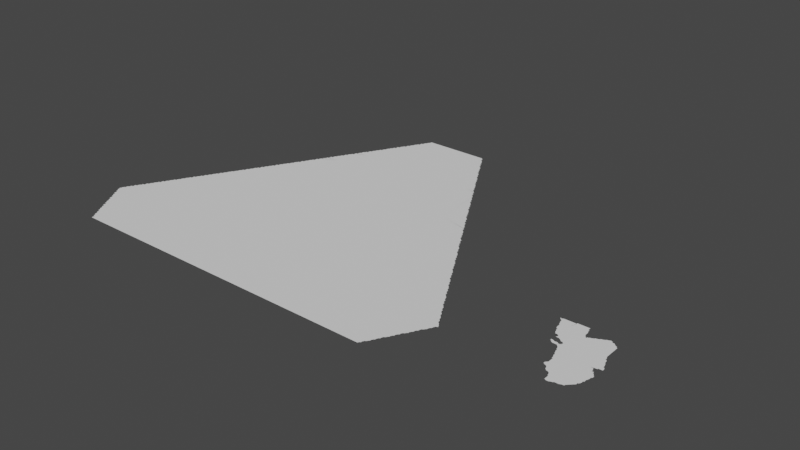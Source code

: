 # Source: new.blend  (saved by Blender 3.3.6; exported with 4.5.12 LTS)
import bpy
from mathutils import Matrix  # noqa: F401  (used for matrix-valued properties, if any)

bpy.ops.wm.read_factory_settings(use_empty=True)
scene = bpy.context.scene
scene.name = 'Scene'

# ---- collections
col_collection = bpy.data.collections.new('Collection'); scene.collection.children.link(col_collection)

# ---- node groups
ng_auto_smooth = bpy.data.node_groups.new('Auto Smooth', 'GeometryNodeTree')
_s = ng_auto_smooth.interface.new_socket(name='Geometry', in_out='OUTPUT', socket_type='NodeSocketGeometry')
_s = ng_auto_smooth.interface.new_socket(name='Geometry', in_out='INPUT', socket_type='NodeSocketGeometry')
_s = ng_auto_smooth.interface.new_socket(name='Angle', in_out='INPUT', socket_type='NodeSocketFloat')
_s.subtype = 'ANGLE'
_s.min_value = 0.0
_s.max_value = 3.142
ng_auto_smooth.is_modifier = True
_N = ng_auto_smooth.nodes; _L = ng_auto_smooth.links
n0 = _N.new('NodeGroupOutput'); n0.name = 'Group Output'; n0.location = (480, -100)
n1 = _N.new('NodeGroupInput'); n1.name = 'Group Input'; n1.location = (-420, -300)
n2 = _N.new('NodeGroupInput'); n2.name = 'Group Input.001'; n2.location = (-60, -100)
n3 = _N.new('GeometryNodeSetShadeSmooth'); n3.name = 'Set Shade Smooth'; n3.location = (120, -100)
n3.domain = 'EDGE'
n4 = _N.new('GeometryNodeSetShadeSmooth'); n4.name = 'Set Shade Smooth.001'; n4.location = (300, -100)
n5 = _N.new('GeometryNodeInputMeshEdgeAngle'); n5.name = 'Edge Angle'; n5.location = (-420, -220)
n6 = _N.new('GeometryNodeInputEdgeSmooth'); n6.name = 'Is Edge Smooth'; n6.location = (-60, -160)
n7 = _N.new('GeometryNodeInputShadeSmooth'); n7.name = 'Is Face Smooth'; n7.location = (-240, -340)
n8 = _N.new('FunctionNodeBooleanMath'); n8.name = 'Boolean Math'; n8.location = (-60, -220)
n9 = _N.new('FunctionNodeCompare'); n9.name = 'Compare'; n9.location = (-240, -180)
n9.operation = 'LESS_EQUAL'
_L.new(n5.outputs[0], n9.inputs[0])
_L.new(n4.outputs[0], n0.inputs[0])
_L.new(n1.outputs[1], n9.inputs[1])
_L.new(n9.outputs[0], n8.inputs[0])
_L.new(n7.outputs[0], n8.inputs[1])
_L.new(n2.outputs[0], n3.inputs[0])
_L.new(n6.outputs[0], n3.inputs[1])
_L.new(n3.outputs[0], n4.inputs[0])
_L.new(n8.outputs[0], n3.inputs[2])
n0.is_active_output = True

# ---- world
world_world = bpy.data.worlds.new('World'); scene.world = world_world
world_world.use_nodes = True; world_world.node_tree.nodes.clear()
_N = world_world.node_tree.nodes; _L = world_world.node_tree.links
n0 = _N.new('ShaderNodeOutputWorld'); n0.name = 'World Output'; n0.location = (300, 300)
n1 = _N.new('ShaderNodeBackground'); n1.name = 'Background'; n1.location = (10, 300)
n1.inputs[0].default_value = (0.05088, 0.05088, 0.05088, 1.0)
_L.new(n1.outputs[0], n0.inputs[0])
n0.is_active_output = True
world_world.color = (0.05088, 0.05088, 0.05088)
world_world.use_sun_shadow = False
world_world.sun_shadow_jitter_overblur = 0.0

# ---- meshes
me_mesh = bpy.data.meshes.new('Mesh')
me_mesh.from_pydata([(73.9, 15.32, -4.162e-08), (73.9, 15.33, -7.405e-08), (73.89, 15.35, -9.703e-08), (73.92, 15.09, -4.439e-08), (73.92, 15.09, -3.329e-08), (73.92, 15.26, -4.439e-08), (73.92, 15.27, -7.513e-08), (73.91, 15.29, -8.851e-08), (73.91, 15.31, -9.246e-08), (73.72, 15.64, -4.578e-08), (73.72, 15.65, -7.14e-08), (73.71, 15.67, -8.45e-08), (73.74, 15.57, -7.851e-08), (73.73, 15.59, -8.263e-08), (73.73, 15.61, -9.002e-08), (73.73, 15.63, -9.525e-08), (73.81, 15.65, -9.988e-08), (73.76, 15.52, -4.162e-08), (73.76, 15.53, -7.522e-08), (73.75, 15.55, -8.886e-08), (73.75, 15.57, -9.879e-08), (73.77, 15.73, -9.901e-08), (73.77, 15.5, -6.936e-08), (73.77, 15.51, -9.375e-08), (73.8, 15.39, -6.796e-08), (73.79, 15.41, -7.64e-08), (73.8, 15.46, -5.951e-08), (73.8, 15.46, -5.771e-08), (73.79, 15.5, -7.491e-08), (73.81, 15.38, -6.638e-08), (73.81, 15.39, -9.681e-08), (73.81, 15.41, -8.647e-08), (73.81, 15.46, -7.588e-08), (73.81, 15.47, -9.508e-08), (73.81, 15.49, -9.637e-08), (73.83, 15.37, -8.684e-08), (73.85, 15.37, -1.19e-07), (73.83, 15.4, -7.852e-08), (73.83, 15.46, -9.057e-08), (73.92, 15.52, -9.988e-08), (73.85, 15.4, -6.73e-08), (73.86, 15.44, -5.438e-08), (73.85, 15.45, -8.482e-08), (73.87, 15.37, -5.184e-08), (73.87, 15.39, -9.614e-08), (73.86, 15.4, -4.578e-08), (73.87, 15.43, -9.052e-08), (73.89, 15.39, -9.853e-08), (73.89, 15.42, -4.162e-08), (73.9, 15.41, -4.217e-08), (73.9, 15.42, -6.076e-08), (73.89, 15.4, -4.412e-08), (73.9, 15.4, -8.301e-08), (73.89, 15.43, -9.518e-08), (73.9, 15.41, -9.457e-08), (73.9, 15.42, -9.239e-08), (73.92, 15.44, -9.988e-08), (73.68, 15.72, -3.329e-08), (73.67, 15.73, -3.329e-08), (73.68, 15.73, -5.993e-08), (73.68, 15.73, -4.994e-08), (73.68, 15.73, -7.172e-08), (73.68, 15.72, -4.772e-08), (73.7, 15.7, -9.062e-08), (73.69, 15.71, -8.757e-08), (73.69, 15.72, -8.606e-08), (73.71, 15.69, -9.426e-08), (73.71, 15.73, -8.99e-08), (73.73, 15.73, -8.952e-08), (73.75, 15.73, -9.427e-08), (73.79, 15.73, -9.527e-08), (73.81, 15.73, -9.364e-08), (73.83, 15.73, -9.692e-08), (73.83, 15.74, -4.661e-08), (73.85, 15.74, -4.994e-08), (73.87, 15.74, -7.138e-08), (73.91, 15.74, -9.567e-08), (73.89, 15.74, -8.399e-08), (74.0, 15.02, -4.412e-08), (73.99, 15.03, -8.594e-08), (74.01, 15.02, -8.481e-08), (74.04, 14.98, -4.162e-08), (74.04, 14.99, -8.109e-08), (74.03, 15.01, -1.318e-07), (74.05, 14.92, -6.968e-08), (74.05, 14.93, 7.084e-08), (74.05, 14.95, -9.283e-08), (74.05, 14.97, -9.11e-08), (74.07, 15.02, -3.746e-08), (74.07, 14.91, -8.48e-08), (74.09, 14.91, -9.428e-08), (74.11, 14.92, -7.708e-08), (74.12, 14.92, -4.606e-08), (74.13, 14.93, -9.692e-08), (74.15, 14.93, -9.073e-08), (74.23, 14.97, -9.97e-08), (74.17, 14.93, -8.796e-08), (74.19, 14.94, -8.359e-08), (74.21, 14.95, -9.562e-08), (74.21, 14.94, -6.598e-08), (74.24, 15.03, -9.988e-08), (74.22, 14.96, -6.023e-08), (74.25, 14.99, -8.407e-08), (73.94, 15.08, -4.412e-08), (73.93, 15.09, -8.157e-08), (73.93, 15.09, -8.346e-08), (73.94, 15.09, -8.602e-08), (73.93, 15.09, -9.988e-08), (73.93, 15.11, -8.144e-08), (73.94, 15.19, -5.76e-08), (73.94, 15.21, -8.587e-08), (73.93, 15.23, -8.723e-08), (73.93, 15.25, -9.43e-08), (73.95, 15.08, -7.799e-08), (73.94, 15.12, -7.587e-08), (73.95, 15.13, -9.701e-08), (73.95, 15.15, -8.849e-08), (73.95, 15.17, -9.104e-08), (73.95, 15.19, -9.848e-08), (73.98, 15.05, -8.039e-08), (73.97, 15.07, -9.381e-08), (74.07, 15.13, -9.988e-08), (73.99, 15.3, -9.988e-08), (74.06, 15.29, -7.491e-08), (74.11, 15.28, -7.491e-08), (74.1, 15.36, -8.74e-08), (74.23, 15.27, -9.988e-08), (74.18, 15.28, -7.491e-08), (74.2, 15.46, -9.988e-08), (74.27, 15.23, -9.938e-08), (73.96, 15.59, -9.988e-08), (73.96, 15.69, -9.284e-08), (74.04, 15.46, -9.676e-08), (73.97, 15.63, -9.614e-08), (73.97, 15.65, -9.039e-08), (73.97, 15.67, -8.674e-08), (73.99, 15.6, -5.993e-08), (73.99, 15.61, -4.994e-08), (73.99, 15.61, -3.329e-08), (73.99, 15.6, -5.993e-08), (73.99, 15.6, -3.329e-08), (73.98, 15.61, -8.99e-08), (73.98, 15.61, -6.784e-08), (74.0, 15.6, -8.346e-08), (74.0, 15.61, -3.329e-08), (73.98, 15.62, -4.578e-08), (74.01, 15.61, -8.007e-08), (74.02, 15.62, -3.329e-08), (74.03, 15.62, -9.101e-08), (74.05, 15.63, -9.079e-08), (74.06, 15.64, -4.162e-08), (74.11, 15.62, -9.988e-08), (74.07, 15.64, -7.753e-08), (74.09, 15.65, -8.221e-08), (74.1, 15.66, -4.162e-08), (74.11, 15.66, -7.753e-08), (74.13, 15.67, -9.11e-08), (74.21, 15.61, -9.988e-08), (74.15, 15.68, -8.176e-08), (74.17, 15.69, -8.623e-08), (74.19, 15.67, -9.76e-08), (74.22, 15.66, -7.684e-08), (74.21, 15.67, -8.363e-08), (74.23, 15.65, -9.21e-08), (73.93, 15.74, -8.979e-08), (73.95, 15.71, -9.848e-08), (73.95, 15.73, -9.119e-08), (73.95, 15.74, -8.046e-08), (73.96, 15.71, -5.76e-08), (74.14, 15.68, -4.162e-08), (74.19, 15.68, -6.869e-08), (74.24, 14.98, -4.412e-08), (74.26, 15.0, -6.052e-08), (74.27, 15.01, -7.877e-08), (74.27, 15.03, -9.76e-08), (74.28, 15.03, -7.295e-08), (74.29, 15.07, -9.715e-08), (74.29, 15.21, -9.779e-08), (74.26, 15.27, -7.154e-08), (74.26, 15.26, -8.99e-08), (74.27, 15.25, -8.269e-08), (74.26, 15.26, -4.217e-08), (74.26, 15.27, -3.329e-08), (74.26, 15.28, -8.449e-08), (74.27, 15.28, -7.658e-08), (74.29, 15.05, -9.002e-08), (74.3, 15.11, -8.913e-08), (74.29, 15.23, -7.55e-08), (74.29, 15.28, -5.845e-08), (74.29, 15.29, -9.77e-08), (74.3, 15.31, -9.988e-08), (74.31, 15.35, -9.535e-08), (74.3, 15.08, -4.439e-08), (74.3, 15.09, -7.14e-08), (74.31, 15.13, -8.92e-08), (74.31, 15.15, -9.349e-08), (74.32, 15.17, -7.321e-08), (74.31, 15.19, -9.306e-08), (74.3, 15.21, -6.973e-08), (74.31, 15.29, -8.914e-08), (74.31, 15.33, -9.848e-08), (74.32, 15.16, -4.162e-08), (74.32, 15.18, -6.326e-08), (74.33, 15.29, -7.869e-08), (74.33, 15.31, -8.49e-08), (74.32, 15.33, -6.3e-08), (74.27, 15.43, -9.452e-08), (74.27, 15.45, -9.13e-08), (74.25, 15.63, -9.926e-08), (74.25, 15.64, -7.068e-08), (74.26, 15.47, -7.513e-08), (74.26, 15.49, -4.994e-08), (74.26, 15.51, -4.994e-08), (74.26, 15.53, -4.994e-08), (74.26, 15.55, -4.994e-08), (74.26, 15.57, -4.994e-08), (74.26, 15.59, -4.994e-08), (74.26, 15.61, -4.994e-08), (74.26, 15.63, -4.786e-08), (74.29, 15.39, -9.234e-08), (74.29, 15.41, -8.45e-08), (74.28, 15.43, -6.084e-08), (74.3, 15.37, -7.581e-08), (74.3, 15.38, -4.162e-08), (73.88, 15.36, 4.162e-08), (73.98, 15.04, 3.329e-08), (74.09, 15.11, -8.74e-08)], [], [(16, 9, 10), (16, 10, 11), (16, 13, 14), (16, 14, 15), (34, 23, 18), (34, 18, 19), (31, 24, 25), (27, 32, 26), (34, 28, 23), (36, 29, 30), (37, 30, 31), (38, 32, 33), (34, 38, 33), (16, 34, 20), (40, 36, 37), (45, 36, 40), (46, 41, 42), (47, 43, 44), (56, 46, 39), (47, 2, 43), (49, 54, 52), (56, 50, 53), (58, 60, 59), (61, 59, 60), (65, 57, 62), (67, 64, 65), (21, 16, 66), (69, 66, 63), (68, 69, 63), (16, 21, 70), (71, 16, 70), (73, 16, 72), (75, 77, 16), (80, 78, 79), (88, 82, 83), (88, 87, 82), (90, 89, 85), (95, 86, 88), (86, 92, 91), (86, 94, 93), (95, 96, 94), (95, 97, 96), (98, 99, 97), (95, 101, 98), (4, 104, 3), (107, 104, 105), (122, 5, 6), (122, 7, 8), (2, 8, 1), (114, 107, 108), (122, 111, 112), (121, 113, 106), (121, 106, 114), (115, 121, 114), (122, 116, 117), (122, 117, 118), (122, 118, 110), (79, 225, 119), (121, 79, 119), (226, 83, 121), (124, 122, 123), (125, 123, 122), (121, 95, 226), (127, 121, 124), (128, 124, 125), (126, 127, 128), (130, 39, 16), (122, 2, 47), (132, 47, 56), (133, 130, 16), (135, 16, 131), (137, 130, 141), (139, 130, 136), (145, 130, 133), (132, 39, 130), (143, 132, 130), (148, 132, 146), (151, 132, 148), (149, 151, 148), (150, 151, 149), (155, 151, 153), (128, 125, 132), (128, 132, 151), (156, 157, 151), (159, 157, 158), (160, 157, 159), (162, 157, 160), (163, 157, 161), (165, 131, 76), (166, 76, 164), (168, 131, 165), (169, 158, 156), (102, 171, 95), (100, 173, 172), (176, 100, 121), (177, 121, 126), (180, 129, 126), (181, 126, 179), (126, 182, 178), (100, 175, 174), (176, 185, 100), (187, 177, 129), (126, 188, 184), (186, 193, 176), (177, 195, 176), (190, 199, 189), (200, 190, 191), (196, 201, 195), (202, 196, 197), (204, 199, 190), (205, 190, 200), (209, 157, 163), (210, 207, 128), (215, 128, 157), (218, 157, 208), (191, 126, 128), (220, 128, 206), (223, 191, 219), (52, 47, 51), (53, 50, 48), (56, 54, 55), (61, 62, 59), (65, 62, 61), (108, 107, 105), (142, 141, 130), (138, 137, 141), (143, 130, 139), (143, 139, 140), (146, 143, 144), (179, 126, 178), (126, 184, 183), (1, 8, 0), (16, 15, 9), (16, 12, 13), (18, 23, 17), (16, 20, 12), (23, 28, 22), (20, 34, 19), (31, 30, 24), (27, 33, 32), (36, 35, 29), (37, 36, 30), (34, 39, 38), (16, 39, 34), (39, 42, 38), (36, 44, 43), (45, 44, 36), (39, 46, 42), (43, 2, 224), (56, 53, 46), (52, 54, 47), (56, 55, 50), (65, 64, 57), (67, 63, 64), (66, 16, 11), (67, 68, 63), (69, 21, 66), (71, 72, 16), (73, 74, 16), (74, 75, 16), (77, 76, 16), (82, 87, 81), (85, 89, 84), (88, 86, 87), (86, 90, 85), (90, 86, 91), (86, 93, 92), (86, 95, 94), (95, 98, 97), (100, 102, 95), (4, 105, 104), (107, 106, 104), (122, 112, 5), (7, 122, 6), (2, 122, 8), (106, 113, 103), (114, 106, 107), (110, 118, 109), (122, 110, 111), (121, 120, 113), (122, 115, 116), (121, 119, 120), (83, 80, 79), (121, 83, 79), (122, 121, 115), (226, 88, 83), (124, 121, 122), (226, 95, 88), (125, 124, 123), (127, 126, 121), (128, 127, 124), (121, 100, 95), (56, 47, 54), (132, 122, 47), (39, 132, 56), (134, 133, 16), (135, 134, 16), (137, 136, 130), (145, 142, 130), (143, 146, 132), (147, 148, 146), (132, 125, 122), (150, 152, 151), (152, 153, 151), (154, 155, 153), (155, 156, 151), (157, 128, 151), (156, 158, 157), (162, 161, 157), (76, 131, 16), (166, 165, 76), (167, 166, 164), (170, 160, 159), (100, 172, 102), (100, 174, 173), (177, 176, 121), (129, 177, 126), (181, 180, 126), (126, 183, 182), (100, 185, 175), (126, 189, 188), (126, 190, 189), (191, 190, 126), (176, 193, 192), (176, 194, 186), (176, 195, 194), (177, 196, 195), (197, 196, 177), (198, 197, 177), (204, 203, 199), (205, 204, 190), (207, 206, 128), (209, 208, 157), (211, 210, 128), (212, 211, 128), (213, 212, 128), (214, 213, 128), (215, 214, 128), (216, 215, 157), (217, 216, 157), (218, 217, 157), (219, 191, 128), (220, 219, 128), (221, 220, 206), (223, 222, 191)])
me_mesh.update()
me_mycurve_001 = bpy.data.meshes.new('myCurve.001')
me_mycurve_001.from_pydata([(71.72, 8.402, 0.0), (71.71, 8.416, 0.0), (71.74, 8.365, 0.0), (71.73, 8.377, 0.0), (71.73, 8.395, 0.0), (71.75, 8.338, 0.0), (71.75, 8.356, 0.0), (72.14, 8.603, 0.0), (71.52, 8.745, 0.0), (71.53, 8.719, 0.0), (71.53, 8.736, 0.0), (71.55, 8.681, 0.0), (71.55, 8.696, 0.0), (71.55, 8.715, 0.0), (71.58, 8.643, 0.0), (71.57, 8.657, 0.0), (71.57, 8.675, 0.0), (71.59, 8.618, 0.0), (71.59, 8.635, 0.0), (71.61, 8.579, 0.0), (71.61, 8.596, 0.0), (71.61, 8.615, 0.0), (71.64, 8.541, 0.0), (71.63, 8.556, 0.0), (71.63, 8.575, 0.0), (71.66, 8.503, 0.0), (71.65, 8.517, 0.0), (71.65, 8.535, 0.0), (71.67, 8.478, 0.0), (71.67, 8.495, 0.0), (71.69, 8.44, 0.0), (71.69, 8.456, 0.0), (71.69, 8.475, 0.0), (71.71, 8.435, 0.0), (71.5, 8.782, 0.0), (71.5, 8.79, 0.0), (71.51, 8.757, 0.0), (71.51, 8.775, 0.0), (71.51, 8.794, 0.0), (71.51, 8.812, 0.0), (71.52, 8.827, 0.0), (71.53, 8.852, 0.0), (71.53, 8.834, 0.0), (71.54, 8.865, 0.0), (71.55, 8.873, 0.0), (71.55, 8.891, 0.0), (71.57, 8.895, 0.0), (71.57, 8.913, 0.0), (71.57, 8.928, 0.0), (71.59, 8.934, 0.0), (71.59, 8.952, 0.0), (71.6, 8.966, 0.0), (71.61, 8.974, 0.0), (71.61, 8.992, 0.0), (71.63, 8.995, 0.0), (71.63, 9.03, 0.0), (71.63, 9.013, 0.0), (71.65, 9.035, 0.0), (71.65, 9.053, 0.0), (71.66, 9.068, 0.0), (71.67, 9.074, 0.0), (71.67, 9.092, 0.0), (71.68, 9.106, 0.0), (71.69, 9.114, 0.0), (71.69, 9.131, 0.0), (71.71, 9.135, 0.0), (71.71, 9.153, 0.0), (71.71, 9.169, 0.0), (71.73, 9.174, 0.0), (71.73, 9.193, 0.0), (71.74, 9.207, 0.0), (71.75, 9.214, 0.0), (71.75, 9.232, 0.0), (71.76, 9.245, 0.0), (71.78, 8.3, 0.0), (71.77, 8.316, 0.0), (71.77, 8.335, 0.0), (71.8, 8.262, 0.0), (71.79, 8.277, 0.0), (71.79, 8.295, 0.0), (71.81, 8.237, 0.0), (71.81, 8.255, 0.0), (71.83, 8.201, 0.0), (71.83, 8.216, 0.0), (71.83, 8.235, 0.0), (71.85, 8.2, 0.0), (72.04, 8.2, 0.0), (72.08, 8.2, 0.0), (71.77, 9.253, 0.0), (71.77, 9.271, 0.0), (71.79, 9.275, 0.0), (71.79, 9.293, 0.0), (71.8, 9.309, 0.0), (71.81, 9.314, 0.0), (71.81, 9.333, 0.0), (71.82, 9.347, 0.0), (71.83, 9.372, 0.0), (71.83, 9.354, 0.0), (71.84, 9.385, 0.0), (72.25, 9.46, 0.0), (71.85, 9.393, 0.0), (71.85, 9.41, 0.0), (71.87, 9.415, 0.0), (71.87, 9.448, 0.0), (71.87, 9.433, 0.0), (71.89, 9.454, 0.0), (71.89, 9.472, 0.0), (71.9, 9.486, 0.0), (71.91, 9.494, 0.0), (71.91, 9.512, 0.0), (71.93, 9.515, 0.0), (71.93, 9.533, 0.0), (71.93, 9.55, 0.0), (71.95, 9.555, 0.0), (71.95, 9.573, 0.0), (71.96, 9.588, 0.0), (71.97, 9.594, 0.0), (71.98, 9.626, 0.0), (71.97, 9.612, 0.0), (71.99, 9.634, 0.0), (71.99, 9.651, 0.0), (72.01, 9.655, 0.0), (72.01, 9.673, 0.0), (72.01, 9.689, 0.0), (72.03, 9.694, 0.0), (72.04, 9.727, 0.0), (72.03, 9.713, 0.0), (72.05, 9.734, 0.0), (72.05, 9.752, 0.0), (72.06, 9.765, 0.0), (72.07, 9.773, 0.0), (72.07, 9.791, 0.0), (72.14, 8.2, 0.0), (72.19, 8.2, 0.0), (72.29, 8.2, 0.0), (72.38, 8.2, 0.0), (72.09, 9.795, 0.0), (72.09, 9.813, 0.0), (72.1, 9.829, 0.0), (72.11, 9.834, 0.0), (72.11, 9.853, 0.0), (72.12, 9.867, 0.0), (72.13, 9.874, 0.0), (72.13, 9.892, 0.0), (72.15, 9.913, 0.0), (72.15, 9.93, 0.0), (72.15, 9.895, 0.0), (72.17, 9.935, 0.0), (72.17, 9.953, 0.0), (72.18, 9.968, 0.0), (72.19, 9.974, 0.0), (72.19, 9.993, 0.0), (72.2, 10.01, 0.0), (72.34, 10.02, 0.0), (72.21, 10.01, 0.0), (72.21, 10.03, 0.0), (72.23, 10.03, 0.0), (72.23, 10.05, 0.0), (72.23, 10.07, 0.0), (72.25, 10.07, 0.0), (72.25, 10.09, 0.0), (72.26, 10.11, 0.0), (72.27, 10.11, 0.0), (72.27, 10.13, 0.0), (72.28, 10.14, 0.0), (72.29, 10.17, 0.0), (72.29, 10.15, 0.0), (72.31, 10.17, 0.0), (72.31, 10.19, 0.0), (72.31, 10.21, 0.0), (72.33, 10.21, 0.0), (72.33, 10.23, 0.0), (72.34, 10.25, 0.0), (72.35, 10.25, 0.0), (72.35, 10.27, 0.0), (72.36, 10.28, 0.0), (72.37, 10.29, 0.0), (72.37, 10.31, 0.0), (72.39, 10.31, 0.0), (72.39, 10.33, 0.0), (72.4, 10.35, 0.0), (72.45, 8.2, 0.0), (72.53, 8.2, 0.0), (72.63, 8.2, 0.0), (72.68, 8.2, 0.0), (72.77, 8.2, 0.0), (72.62, 10.17, 0.0), (72.41, 10.35, 0.0), (72.41, 10.37, 0.0), (72.42, 10.39, 0.0), (72.43, 10.39, 0.0), (72.43, 10.41, 0.0), (72.45, 10.41, 0.0), (72.45, 10.43, 0.0), (72.45, 10.45, 0.0), (72.47, 10.45, 0.0), (72.47, 10.47, 0.0), (72.48, 10.49, 0.0), (72.49, 10.51, 0.0), (72.5, 10.53, 0.0), (72.49, 10.49, 0.0), (72.51, 10.55, 0.0), (72.51, 10.53, 0.0), (72.53, 10.55, 0.0), (72.53, 10.57, 0.0), (72.53, 10.59, 0.0), (72.55, 10.59, 0.0), (72.55, 10.61, 0.0), (72.56, 10.63, 0.0), (72.57, 10.63, 0.0), (72.57, 10.65, 0.0), (72.73, 10.71, 0.0), (72.59, 10.67, 0.0), (72.59, 10.69, 0.0), (72.61, 10.69, 0.0), (72.61, 10.71, 0.0), (72.61, 10.73, 0.0), (72.63, 10.73, 0.0), (72.63, 10.75, 0.0), (72.64, 10.77, 0.0), (72.65, 10.77, 0.0), (72.65, 10.79, 0.0), (72.66, 10.8, 0.0), (72.67, 10.83, 0.0), (72.67, 10.81, 0.0), (72.69, 10.83, 0.0), (72.69, 10.85, 0.0), (72.69, 10.87, 0.0), (72.71, 10.87, 0.0), (72.72, 10.91, 0.0), (72.86, 8.2, 0.0), (72.94, 8.2, 0.0), (73.0, 8.2, 0.0), (72.93, 9.432, 0.0), (72.71, 10.89, 0.0), (72.73, 10.91, 0.0), (72.73, 10.93, 0.0), (72.75, 10.93, 0.0), (72.75, 10.95, 0.0), (72.75, 10.97, 0.0), (72.77, 10.97, 0.0), (72.89, 11.0, 0.0), (72.77, 10.99, 0.0), (72.78, 11.01, 0.0), (72.79, 11.01, 0.0), (72.79, 11.03, 0.0), (72.8, 11.05, 0.0), (72.81, 11.05, 0.0), (72.81, 11.07, 0.0), (72.83, 11.07, 0.0), (72.83, 11.09, 0.0), (72.83, 11.11, 0.0), (72.85, 11.11, 0.0), (72.85, 11.13, 0.0), (72.86, 11.15, 0.0), (72.87, 11.15, 0.0), (72.87, 11.17, 0.0), (72.88, 11.18, 0.0), (72.89, 11.19, 0.0), (72.89, 11.21, 0.0), (72.91, 11.23, 0.0), (72.91, 11.21, 0.0), (72.92, 11.25, 0.0), (72.93, 11.25, 0.0), (72.93, 11.27, 0.0), (72.94, 11.29, 0.0), (72.95, 11.29, 0.0), (72.95, 11.31, 0.0), (72.96, 11.32, 0.0), (72.97, 11.33, 0.0), (72.97, 11.35, 0.0), (72.99, 11.35, 0.0), (72.99, 11.37, 0.0), (72.99, 11.39, 0.0), (73.01, 11.39, 0.0), (73.02, 11.43, 0.0), (73.01, 11.41, 0.0), (73.03, 11.43, 0.0), (73.03, 11.45, 0.0), (73.06, 8.2, 0.0), (73.15, 8.2, 0.0), (73.22, 8.2, 0.0), (73.3, 8.2, 0.0), (73.37, 8.2, 0.0), (73.31, 9.454, 0.0), (73.53, 11.28, 0.0), (73.05, 11.45, 0.0), (73.05, 11.47, 0.0), (73.05, 11.49, 0.0), (73.07, 11.49, 0.0), (73.07, 11.51, 0.0), (73.08, 11.53, 0.0), (73.09, 11.53, 0.0), (73.09, 11.55, 0.0), (73.1, 11.57, 0.0), (73.11, 11.57, 0.0), (73.11, 11.59, 0.0), (73.13, 11.59, 0.0), (73.13, 11.61, 0.0), (73.13, 11.63, 0.0), (73.15, 11.63, 0.0), (73.15, 11.65, 0.0), (73.16, 11.67, 0.0), (73.17, 11.67, 0.0), (73.18, 11.7, 0.0), (73.17, 11.69, 0.0), (73.19, 11.71, 0.0), (73.19, 11.73, 0.0), (73.21, 11.73, 0.0), (73.44, 8.2, 0.0), (73.54, 8.291, 0.0), (73.51, 8.2, 0.0), (73.57, 8.2, 0.0), (73.65, 8.2, 0.0), (74.43, 8.556, 0.0), (73.54, 9.055, 0.0), (73.55, 10.56, 0.0), (73.74, 8.2, 0.0), (73.8, 8.2, 0.0), (73.88, 8.2, 0.0), (73.94, 8.2, 0.0), (74.03, 8.2, 0.0), (73.73, 9.43, 0.0), (74.4, 10.37, 0.0), (74.06, 11.29, 0.0), (73.95, 11.61, 0.0), (73.99, 11.53, 0.0), (73.97, 11.57, 0.0), (73.96, 11.59, 0.0), (73.96, 11.61, 0.0), (73.98, 11.55, 0.0), (73.98, 11.57, 0.0), (73.87, 11.73, 0.0), (73.89, 11.71, 0.0), (73.91, 11.67, 0.0), (73.88, 11.73, 0.0), (73.9, 11.69, 0.0), (73.9, 11.71, 0.0), (73.93, 11.65, 0.0), (73.92, 11.67, 0.0), (73.94, 11.63, 0.0), (73.94, 11.64, 0.0), (74.13, 8.2, 0.0), (74.2, 8.2, 0.0), (74.28, 8.2, 0.0), (74.2, 11.02, 0.0), (74.34, 10.93, 0.0), (74.12, 11.31, 0.0), (74.19, 11.19, 0.0), (74.13, 11.29, 0.0), (74.15, 11.27, 0.0), (74.14, 11.29, 0.0), (74.17, 11.23, 0.0), (74.16, 11.25, 0.0), (74.16, 11.26, 0.0), (74.18, 11.21, 0.0), (74.18, 11.23, 0.0), (74.23, 11.13, 0.0), (74.21, 11.15, 0.0), (74.2, 11.17, 0.0), (74.2, 11.19, 0.0), (74.22, 11.15, 0.0), (74.25, 11.09, 0.0), (74.24, 11.11, 0.0), (74.27, 11.05, 0.0), (74.26, 11.07, 0.0), (74.26, 11.09, 0.0), (74.29, 11.01, 0.0), (74.28, 11.03, 0.0), (74.28, 11.05, 0.0), (74.31, 10.99, 0.0), (74.3, 11.01, 0.0), (74.02, 11.49, 0.0), (74.01, 11.51, 0.0), (74.0, 11.53, 0.0), (74.04, 11.45, 0.0), (74.03, 11.47, 0.0), (74.02, 11.51, 0.0), (74.07, 11.39, 0.0), (74.05, 11.43, 0.0), (74.04, 11.47, 0.0), (74.06, 11.41, 0.0), (74.06, 11.43, 0.0), (74.09, 11.37, 0.0), (74.08, 11.39, 0.0), (74.11, 11.33, 0.0), (74.1, 11.35, 0.0), (74.1, 11.37, 0.0), (74.12, 11.33, 0.0), (74.35, 8.2, 0.0), (74.43, 8.2, 0.0), (74.55, 8.2, 0.0), (74.65, 8.2, 0.0), (74.45, 9.444, 0.0), (74.69, 10.33, 0.0), (74.51, 10.63, 0.0), (74.55, 10.57, 0.0), (74.54, 10.59, 0.0), (74.53, 10.61, 0.0), (74.5, 10.65, 0.0), (74.52, 10.63, 0.0), (74.54, 10.6, 0.0), (74.59, 10.49, 0.0), (74.57, 10.53, 0.0), (74.56, 10.55, 0.0), (74.56, 10.57, 0.0), (74.58, 10.51, 0.0), (74.58, 10.53, 0.0), (74.61, 10.47, 0.0), (74.6, 10.49, 0.0), (74.64, 10.41, 0.0), (74.63, 10.43, 0.0), (74.62, 10.45, 0.0), (74.62, 10.47, 0.0), (74.34, 10.95, 0.0), (74.33, 10.95, 0.0), (74.32, 10.97, 0.0), (74.35, 10.91, 0.0), (74.37, 10.87, 0.0), (74.37, 10.89, 0.0), (74.36, 10.91, 0.0), (74.39, 10.85, 0.0), (74.38, 10.87, 0.0), (74.42, 10.81, 0.0), (74.41, 10.81, 0.0), (74.4, 10.83, 0.0), (74.4, 10.85, 0.0), (74.46, 10.73, 0.0), (74.43, 10.77, 0.0), (74.42, 10.79, 0.0), (74.45, 10.75, 0.0), (74.44, 10.77, 0.0), (74.49, 10.67, 0.0), (74.47, 10.71, 0.0), (74.46, 10.74, 0.0), (74.48, 10.69, 0.0), (74.48, 10.71, 0.0), (74.5, 10.67, 0.0), (74.32, 10.99, 0.0), (74.7, 8.2, 0.0), (74.74, 8.2, 0.0), (74.82, 8.2, 0.0), (74.9, 8.2, 0.0), (74.96, 8.2, 0.0), (75.33, 8.858, 0.0), (75.05, 9.368, 0.0), (74.82, 9.866, 0.0), (75.03, 9.735, 0.0), (74.87, 10.01, 0.0), (74.89, 9.975, 0.0), (74.88, 9.993, 0.0), (74.88, 10.01, 0.0), (74.92, 9.932, 0.0), (74.91, 9.954, 0.0), (74.9, 9.972, 0.0), (74.95, 9.875, 0.0), (74.94, 9.908, 0.0), (74.93, 9.914, 0.0), (74.92, 9.946, 0.0), (74.94, 9.893, 0.0), (74.7, 10.31, 0.0), (74.73, 10.25, 0.0), (74.72, 10.29, 0.0), (74.71, 10.29, 0.0), (74.7, 10.33, 0.0), (74.72, 10.27, 0.0), (74.77, 10.19, 0.0), (74.75, 10.23, 0.0), (74.74, 10.25, 0.0), (74.8, 10.13, 0.0), (74.76, 10.21, 0.0), (74.79, 10.15, 0.0), (74.78, 10.17, 0.0), (74.78, 10.19, 0.0), (74.81, 10.11, 0.0), (74.8, 10.15, 0.0), (74.84, 10.07, 0.0), (74.83, 10.09, 0.0), (74.82, 10.11, 0.0), (74.85, 10.05, 0.0), (74.84, 10.09, 0.0), (74.86, 10.03, 0.0), (74.86, 10.05, 0.0), (74.65, 10.39, 0.0), (74.64, 10.43, 0.0), (74.67, 10.35, 0.0), (74.67, 10.37, 0.0), (74.66, 10.39, 0.0), (74.68, 10.35, 0.0), (75.04, 8.2, 0.0), (75.23, 8.2, 0.0), (75.25, 8.215, 0.0), (75.24, 8.2, 0.0), (75.26, 8.236, 0.0), (75.26, 8.221, 0.0), (75.27, 8.255, 0.0), (75.29, 8.276, 0.0), (75.29, 9.294, 0.0), (75.25, 9.355, 0.0), (75.24, 9.373, 0.0), (75.28, 9.312, 0.0), (75.27, 9.333, 0.0), (75.26, 9.351, 0.0), (75.05, 9.713, 0.0), (75.07, 9.674, 0.0), (75.06, 9.692, 0.0), (75.13, 9.574, 0.0), (75.11, 9.595, 0.0), (75.09, 9.634, 0.0), (75.08, 9.653, 0.0), (75.08, 9.667, 0.0), (75.1, 9.613, 0.0), (75.1, 9.629, 0.0), (75.12, 9.591, 0.0), (75.17, 9.495, 0.0), (75.15, 9.534, 0.0), (75.14, 9.552, 0.0), (75.14, 9.566, 0.0), (75.19, 9.455, 0.0), (75.18, 9.49, 0.0), (75.16, 9.513, 0.0), (75.16, 9.528, 0.0), (75.18, 9.473, 0.0), (75.21, 9.434, 0.0), (75.2, 9.452, 0.0), (75.23, 9.394, 0.0), (75.22, 9.412, 0.0), (75.22, 9.426, 0.0), (75.24, 9.389, 0.0), (74.98, 9.845, 0.0), (74.97, 9.853, 0.0), (74.96, 9.87, 0.0), (74.99, 9.814, 0.0), (74.98, 9.832, 0.0), (75.01, 9.774, 0.0), (75.0, 9.793, 0.0), (75.0, 9.807, 0.0), (75.02, 9.753, 0.0), (75.02, 9.769, 0.0), (75.04, 9.731, 0.0), (75.06, 9.705, 0.0), (75.28, 8.259, 0.0), (75.3, 8.285, 0.0), (75.3, 8.297, 0.0), (75.31, 8.315, 0.0), (75.32, 8.322, 0.0), (75.32, 8.336, 0.0), (75.33, 8.355, 0.0), (75.34, 8.36, 0.0), (75.34, 8.376, 0.0), (75.35, 8.395, 0.0), (75.37, 8.416, 0.0), (75.36, 8.398, 0.0), (75.38, 8.425, 0.0), (75.41, 8.495, 0.0), (75.38, 8.437, 0.0), (75.39, 8.455, 0.0), (75.43, 8.535, 0.0), (75.4, 8.462, 0.0), (75.4, 8.476, 0.0), (75.42, 8.516, 0.0), (75.47, 8.595, 0.0), (75.42, 8.5, 0.0), (75.44, 8.538, 0.0), (75.45, 8.555, 0.0), (75.46, 8.563, 0.0), (75.46, 8.577, 0.0), (75.48, 8.616, 0.0), (75.55, 8.735, 0.0), (75.48, 8.601, 0.0), (75.49, 8.635, 0.0), (75.5, 8.656, 0.0), (75.51, 8.675, 0.0), (75.5, 8.639, 0.0), (75.53, 8.695, 0.0), (75.52, 8.678, 0.0), (75.54, 8.703, 0.0), (75.54, 8.717, 0.0), (75.56, 8.741, 0.0), (75.41, 9.075, 0.0), (75.47, 8.975, 0.0), (75.45, 9.014, 0.0), (75.43, 9.054, 0.0), (75.44, 9.032, 0.0), (75.51, 8.914, 0.0), (75.48, 8.97, 0.0), (75.46, 8.993, 0.0), (75.46, 9.008, 0.0), (75.49, 8.935, 0.0), (75.49, 8.953, 0.0), (75.5, 8.932, 0.0), (75.54, 8.869, 0.0), (75.53, 8.874, 0.0), (75.52, 8.893, 0.0), (75.52, 8.907, 0.0), (75.55, 8.835, 0.0), (75.54, 8.853, 0.0), (75.56, 8.756, 0.0), (75.57, 8.775, 0.0), (75.57, 8.813, 0.0), (75.56, 8.831, 0.0), (75.58, 8.778, 0.0), (75.59, 8.786, 0.0), (75.59, 8.788, 0.0), (75.59, 8.787, 0.0), (75.58, 8.792, 0.0), (75.58, 8.798, 0.0), (75.31, 9.254, 0.0), (75.35, 9.194, 0.0), (75.33, 9.215, 0.0), (75.3, 9.272, 0.0), (75.3, 9.287, 0.0), (75.32, 9.233, 0.0), (75.32, 9.249, 0.0), (75.4, 9.093, 0.0), (75.34, 9.211, 0.0), (75.39, 9.114, 0.0), (75.38, 9.148, 0.0), (75.37, 9.154, 0.0), (75.36, 9.172, 0.0), (75.36, 9.185, 0.0), (75.38, 9.133, 0.0), (75.4, 9.11, 0.0), (75.42, 9.071, 0.0), (72.58, 10.66, 0.0), (74.24, 11.12, 0.0), (74.76, 10.22, 0.0), (75.44, 9.046, 0.0), (75.58, 8.805, 0.0), (75.28, 9.325, 0.0)], [], [(7, 2, 3), (16, 11, 12), (7, 17, 18), (7, 18, 15), (7, 20, 21), (13, 7, 16), (7, 22, 23), (7, 23, 24), (7, 24, 20), (29, 25, 26), (7, 26, 27), (30, 31, 32), (7, 32, 29), (38, 34, 35), (13, 36, 37), (13, 37, 38), (39, 13, 38), (13, 10, 36), (42, 13, 39), (44, 42, 43), (45, 46, 44), (47, 49, 46), (48, 49, 47), (46, 13, 42), (51, 49, 50), (7, 46, 49), (52, 7, 49), (53, 7, 52), (55, 57, 56), (7, 13, 46), (7, 56, 57), (7, 57, 58), (60, 7, 58), (65, 60, 61), (63, 65, 61), (64, 65, 63), (66, 7, 65), (68, 7, 67), (69, 71, 68), (7, 5, 6), (79, 75, 76), (7, 80, 81), (79, 81, 77), (85, 82, 83), (7, 83, 84), (7, 4, 33), (7, 33, 30), (88, 71, 72), (89, 90, 88), (99, 90, 91), (93, 99, 91), (94, 99, 93), (99, 71, 90), (97, 99, 94), (99, 97, 98), (99, 7, 71), (100, 99, 98), (101, 99, 100), (103, 105, 104), (99, 104, 105), (99, 105, 107), (108, 99, 107), (110, 99, 108), (111, 113, 110), (112, 113, 111), (114, 99, 113), (116, 99, 114), (119, 99, 118), (121, 99, 119), (122, 99, 121), (123, 99, 122), (124, 125, 99), (126, 125, 124), (127, 99, 125), (128, 99, 127), (129, 99, 128), (131, 99, 130), (136, 139, 99), (138, 136, 137), (140, 142, 139), (141, 142, 140), (186, 99, 139), (146, 139, 142), (145, 147, 144), (148, 149, 147), (153, 146, 147), (153, 147, 149), (150, 153, 149), (152, 153, 151), (156, 153, 155), (157, 153, 156), (159, 153, 157), (160, 153, 159), (161, 153, 160), (163, 153, 162), (166, 153, 163), (186, 153, 166), (186, 166, 167), (186, 167, 169), (170, 186, 169), (172, 186, 171), (174, 176, 173), (175, 176, 174), (186, 7, 99), (178, 186, 176), (186, 178, 179), (187, 186, 179), (188, 186, 187), (189, 190, 188), (191, 186, 190), (193, 186, 192), (195, 186, 194), (200, 195, 197), (202, 200, 198), (203, 186, 202), (206, 203, 204), (208, 211, 207), (211, 203, 206), (211, 209, 210), (211, 186, 203), (212, 211, 210), (213, 211, 212), (214, 217, 211), (215, 217, 214), (216, 217, 215), (211, 217, 218), (220, 211, 218), (221, 211, 220), (224, 211, 221), (223, 225, 224), (211, 224, 225), (227, 225, 226), (228, 211, 225), (229, 235, 234), (236, 237, 235), (241, 234, 237), (238, 241, 237), (239, 241, 238), (241, 240, 242), (244, 241, 242), (246, 241, 245), (249, 241, 247), (250, 241, 249), (251, 241, 250), (253, 241, 252), (257, 241, 256), (241, 254, 255), (259, 241, 258), (263, 261, 262), (265, 266, 264), (285, 241, 261), (285, 261, 263), (285, 263, 266), (269, 266, 268), (270, 271, 269), (285, 266, 271), (272, 285, 271), (273, 285, 272), (284, 7, 233), (278, 286, 277), (285, 276, 286), (288, 286, 287), (292, 285, 286), (289, 292, 286), (291, 292, 290), (294, 285, 293), (296, 285, 295), (300, 285, 298), (285, 300, 301), (303, 285, 301), (307, 308, 306), (285, 305, 308), (310, 309, 7), (314, 313, 310), (310, 7, 314), (314, 7, 315), (323, 284, 186), (322, 315, 284), (323, 186, 316), (323, 316, 285), (323, 322, 284), (324, 323, 285), (328, 285, 325), (331, 326, 327), (332, 285, 308), (336, 334, 333), (339, 285, 334), (341, 285, 338), (323, 314, 322), (393, 314, 323), (348, 345, 324), (349, 324, 347), (351, 324, 349), (352, 348, 324), (354, 324, 350), (355, 348, 352), (359, 345, 348), (361, 357, 358), (363, 345, 357), (366, 345, 362), (369, 345, 364), (371, 345, 367), (373, 285, 326), (377, 372, 373), (378, 324, 285), (380, 375, 376), (381, 378, 285), (382, 285, 379), (384, 324, 378), (385, 347, 324), (386, 324, 383), (388, 347, 385), (396, 323, 395), (400, 398, 395), (401, 397, 398), (404, 323, 396), (406, 402, 323), (407, 323, 403), (409, 323, 402), (413, 323, 408), (415, 346, 345), (419, 323, 417), (422, 323, 418), (425, 323, 421), (429, 323, 423), (430, 427, 323), (431, 323, 428), (432, 395, 323), (433, 323, 427), (436, 432, 433), (437, 395, 432), (438, 345, 370), (445, 393, 323), (445, 314, 393), (446, 445, 323), (447, 445, 446), (451, 446, 448), (453, 446, 449), (457, 446, 452), (458, 452, 453), (459, 455, 456), (460, 323, 394), (463, 323, 460), (464, 460, 394), (466, 323, 461), (626, 466, 467), (472, 446, 466), (474, 446, 469), (475, 469, 471), (477, 446, 474), (479, 446, 476), (480, 476, 477), (481, 448, 446), (482, 446, 479), (484, 410, 411), (487, 323, 483), (488, 394, 485), (491, 490, 314), (491, 492, 490), (493, 494, 491), (501, 497, 445), (502, 445, 498), (503, 445, 447), (508, 445, 504), (511, 507, 445), (512, 445, 508), (516, 445, 506), (519, 445, 514), (521, 514, 515), (522, 518, 519), (523, 445, 518), (527, 445, 523), (528, 445, 525), (531, 446, 455), (533, 446, 529), (535, 446, 532), (538, 447, 534), (496, 541, 495), (314, 543, 542), (314, 545, 544), (314, 549, 548), (551, 552, 550), (561, 314, 444), (314, 555, 551), (557, 554, 314), (554, 558, 556), (560, 562, 554), (561, 564, 557), (561, 565, 564), (567, 569, 561), (444, 570, 567), (571, 573, 570), (574, 575, 572), (568, 577, 576), (582, 444, 579), (581, 580, 444), (583, 581, 582), (585, 444, 580), (586, 580, 581), (588, 584, 444), (589, 444, 585), (590, 584, 588), (593, 444, 584), (596, 444, 591), (444, 597, 578), (600, 444, 595), (602, 598, 444), (603, 604, 602), (628, 444, 599), (607, 445, 497), (629, 500, 501), (610, 607, 497), (612, 609, 607), (615, 608, 609), (616, 614, 444), (619, 444, 608), (621, 616, 617), (579, 444, 614), (622, 614, 616), (606, 605, 444), (605, 603, 602), (1, 4, 0), (7, 6, 2), (4, 7, 3), (10, 13, 9), (13, 16, 12), (15, 18, 14), (7, 21, 17), (16, 7, 15), (20, 24, 19), (7, 27, 22), (7, 29, 26), (29, 32, 28), (7, 30, 32), (33, 4, 1), (38, 37, 34), (36, 10, 8), (40, 42, 39), (41, 43, 42), (44, 46, 42), (51, 52, 49), (53, 54, 7), (54, 56, 7), (59, 60, 58), (62, 63, 61), (65, 7, 60), (66, 67, 7), (68, 71, 7), (70, 71, 69), (7, 76, 5), (79, 74, 75), (7, 79, 76), (79, 77, 78), (7, 84, 80), (79, 7, 81), (7, 85, 83), (7, 86, 85), (7, 87, 86), (73, 88, 72), (88, 90, 71), (92, 93, 91), (95, 97, 94), (96, 98, 97), (101, 102, 99), (102, 104, 99), (106, 107, 105), (109, 110, 108), (110, 113, 99), (115, 116, 114), (116, 118, 99), (117, 119, 118), (120, 121, 119), (123, 124, 99), (129, 130, 99), (7, 132, 87), (7, 133, 132), (7, 134, 133), (7, 135, 134), (131, 136, 99), (138, 139, 136), (143, 146, 142), (144, 147, 146), (146, 186, 139), (151, 153, 150), (152, 154, 153), (154, 155, 153), (153, 186, 146), (158, 159, 157), (161, 162, 153), (164, 166, 163), (165, 167, 166), (168, 169, 167), (171, 186, 170), (172, 173, 186), (173, 176, 186), (177, 178, 176), (7, 181, 135), (7, 182, 181), (7, 183, 182), (7, 184, 183), (7, 185, 184), (186, 233, 7), (180, 187, 179), (188, 190, 186), (191, 192, 186), (193, 194, 186), (196, 197, 195), (200, 186, 195), (199, 202, 198), (201, 203, 202), (202, 186, 200), (205, 206, 204), (207, 211, 206), (208, 209, 211), (624, 212, 210), (213, 214, 211), (219, 220, 218), (222, 224, 221), (227, 228, 225), (7, 230, 185), (7, 231, 230), (7, 232, 231), (228, 234, 211), (235, 237, 234), (239, 240, 241), (241, 211, 234), (241, 186, 211), (243, 244, 242), (245, 241, 244), (246, 247, 241), (248, 249, 247), (251, 252, 241), (253, 254, 241), (256, 241, 255), (257, 258, 241), (259, 261, 241), (260, 262, 261), (264, 266, 263), (267, 268, 266), (269, 271, 266), (273, 274, 285), (274, 276, 285), (275, 277, 276), (7, 279, 232), (7, 280, 279), (7, 281, 280), (7, 282, 281), (7, 283, 282), (284, 315, 7), (186, 284, 233), (285, 186, 241), (277, 286, 276), (288, 289, 286), (290, 292, 289), (293, 285, 292), (294, 295, 285), (296, 297, 285), (297, 298, 285), (299, 300, 298), (302, 303, 301), (303, 305, 285), (304, 306, 305), (306, 308, 305), (7, 309, 283), (310, 311, 309), (310, 312, 311), (310, 313, 312), (285, 316, 186), (314, 317, 313), (314, 318, 317), (314, 319, 318), (314, 320, 319), (314, 321, 320), (322, 314, 315), (327, 326, 285), (328, 327, 285), (329, 328, 325), (331, 330, 326), (332, 333, 285), (334, 285, 333), (335, 333, 332), (337, 336, 333), (339, 338, 285), (340, 325, 285), (341, 340, 285), (314, 342, 321), (314, 343, 342), (314, 344, 343), (345, 346, 323), (324, 345, 323), (351, 350, 324), (353, 352, 324), (354, 353, 324), (356, 355, 352), (358, 357, 345), (359, 358, 345), (360, 359, 348), (363, 362, 345), (625, 363, 357), (365, 364, 345), (366, 365, 345), (368, 367, 345), (369, 368, 345), (371, 370, 345), (373, 372, 285), (374, 373, 326), (376, 375, 285), (372, 376, 285), (375, 379, 285), (382, 381, 285), (384, 383, 324), (386, 385, 324), (387, 386, 383), (314, 389, 344), (314, 390, 389), (314, 391, 390), (314, 392, 391), (397, 396, 395), (398, 397, 395), (404, 403, 323), (405, 404, 396), (407, 406, 323), (409, 408, 323), (411, 410, 323), (412, 411, 323), (413, 412, 323), (415, 414, 346), (416, 415, 345), (417, 323, 346), (419, 418, 323), (420, 419, 417), (422, 421, 323), (424, 423, 323), (425, 424, 323), (426, 425, 421), (429, 428, 323), (431, 430, 323), (433, 432, 323), (434, 427, 430), (436, 435, 432), (437, 399, 395), (438, 416, 345), (314, 439, 392), (314, 440, 439), (314, 441, 440), (314, 442, 441), (314, 443, 442), (445, 444, 314), (450, 449, 446), (451, 450, 446), (453, 452, 446), (454, 453, 449), (456, 455, 446), (457, 456, 446), (462, 461, 323), (463, 462, 323), (465, 461, 462), (466, 446, 323), (467, 466, 461), (468, 467, 461), (626, 470, 466), (471, 469, 446), (472, 471, 446), (473, 472, 466), (477, 476, 446), (478, 477, 474), (482, 481, 446), (410, 483, 323), (485, 394, 323), (486, 485, 323), (487, 486, 323), (314, 489, 443), (314, 490, 489), (314, 493, 491), (314, 495, 493), (314, 496, 495), (542, 496, 314), (499, 498, 445), (501, 500, 497), (502, 501, 445), (503, 504, 445), (505, 504, 503), (507, 506, 445), (509, 508, 504), (510, 509, 504), (512, 511, 445), (513, 506, 507), (515, 514, 445), (516, 515, 445), (517, 516, 506), (519, 518, 445), (521, 520, 514), (524, 523, 518), (526, 525, 445), (527, 526, 445), (528, 499, 445), (530, 529, 446), (531, 530, 446), (533, 532, 446), (534, 447, 446), (535, 534, 446), (536, 535, 532), (538, 537, 447), (539, 503, 447), (540, 505, 503), (314, 544, 543), (314, 546, 545), (314, 547, 546), (314, 548, 547), (314, 550, 549), (314, 551, 550), (561, 557, 314), (551, 555, 553), (314, 556, 555), (314, 554, 556), (554, 559, 558), (557, 560, 554), (557, 564, 563), (561, 566, 565), (444, 567, 561), (444, 571, 570), (572, 571, 444), (444, 574, 572), (568, 574, 444), (568, 576, 574), (582, 581, 444), (627, 583, 582), (587, 586, 581), (589, 588, 444), (592, 591, 444), (593, 592, 444), (594, 593, 584), (444, 578, 568), (596, 595, 444), (444, 598, 597), (600, 599, 444), (602, 601, 598), (444, 605, 602), (628, 606, 444), (608, 444, 445), (609, 608, 445), (607, 609, 445), (611, 610, 497), (613, 612, 607), (617, 616, 444), (618, 617, 444), (619, 618, 444), (620, 619, 608), (623, 582, 579)])
me_mycurve_001.update()

# ---- objects
ob_mycurve = bpy.data.objects.new('myCurve', me_mesh)
ob_mycurve_001 = bpy.data.objects.new('myCurve.001', me_mycurve_001)

# ---- transforms, parenting, visibility, modifiers, constraints
ob_mycurve.location = (0.0, 0.0, 0.0)
_m = ob_mycurve.modifiers.new('Auto Smooth', 'NODES')
_m.node_group = ng_auto_smooth
_gi = [s.identifier for s in ng_auto_smooth.interface.items_tree if s.item_type == 'SOCKET' and s.in_out == 'INPUT']
_m[_gi[1]] = 3.142  # Angle
ob_mycurve_001.location = (-2.587, 6.193, 0.0)

# ---- collection membership
scene.collection.objects.link(ob_mycurve)
col_collection.objects.link(ob_mycurve_001)

# ---- scene / render settings (as saved in the file)
scene.frame_start = 1; scene.frame_end = 250; scene.frame_set(1)
scene.render.engine = 'BLENDER_EEVEE_NEXT'
scene.cycles.sampling_pattern = 'TABULATED_SOBOL'
scene.cycles.use_light_tree = False
scene.view_settings.view_transform = 'Filmic'
bpy.context.view_layer.update()

# ---- added for rendering (the .blend has no active camera and no usable light): camera, sun
cam_auto = bpy.data.cameras.new('AutoCamera')
cam_auto.lens = 50.0
cam_auto.sensor_width = 36.0
cam_auto.clip_end = 1000.0
ob_auto_camera = bpy.data.objects.new('AutoCamera', cam_auto)
scene.collection.objects.link(ob_auto_camera)
ob_auto_camera.location = (77.6036, 8.97671, 4.78828)
ob_auto_camera.rotation_euler = (1.09748, -7.21219e-08, 0.694738)
scene.camera = ob_auto_camera
light_auto_sun = bpy.data.lights.new('AutoSun', 'SUN')
light_auto_sun.energy = 3.0
light_auto_sun.angle = 0.0523599
ob_auto_sun = bpy.data.objects.new('AutoSun', light_auto_sun)
scene.collection.objects.link(ob_auto_sun)
ob_auto_sun.rotation_euler = (0.872665, 0.174533, 0.523599)
bpy.context.view_layer.update()
